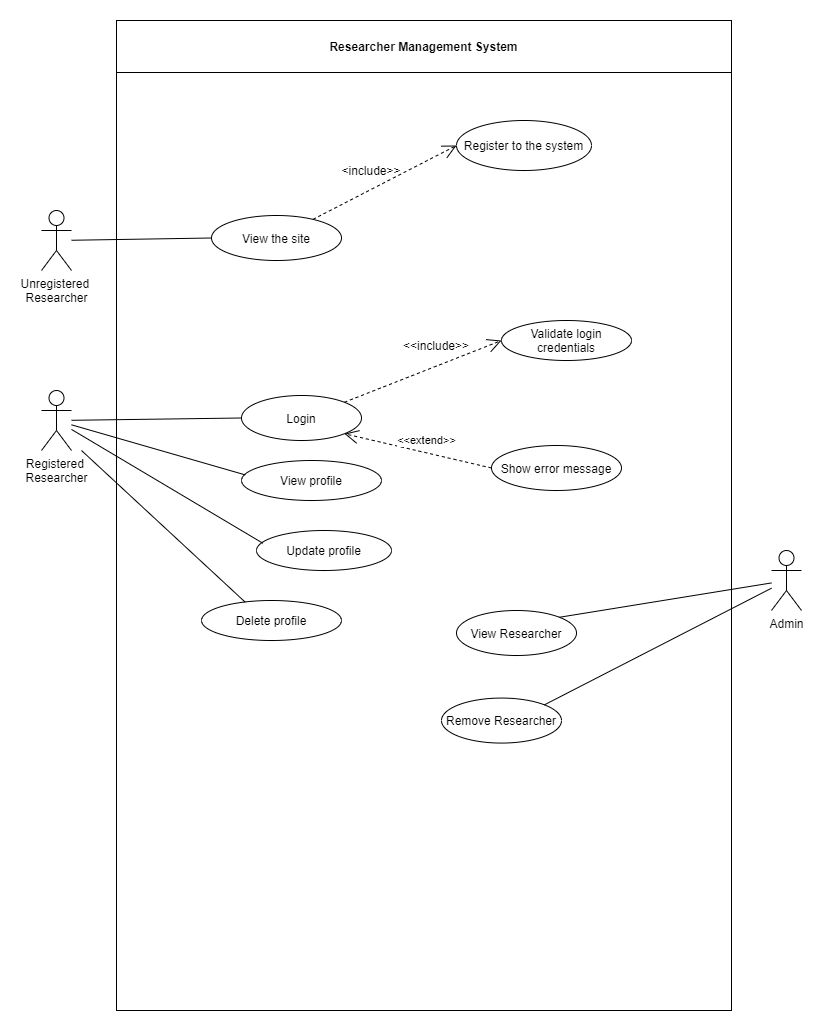

The diagram above was exported from draw.io. Its source (the exported page's mxGraphModel, read from the mxfile embedded in the PNG):
<mxGraphModel dx="1038" dy="523" grid="1" gridSize="10" guides="1" tooltips="1" connect="1" arrows="1" fold="1" page="1" pageScale="1" pageWidth="850" pageHeight="1100" math="0" shadow="0">
  <root>
    <mxCell id="0" />
    <mxCell id="1" parent="0" />
    <mxCell id="c1VAcPWRD_Lav_Fz-GKK-5" value="" style="shape=table;html=1;whiteSpace=wrap;startSize=0;container=1;collapsible=0;childLayout=tableLayout;" vertex="1" parent="1">
      <mxGeometry x="125" y="30" width="615" height="990" as="geometry" />
    </mxCell>
    <mxCell id="c1VAcPWRD_Lav_Fz-GKK-6" value="" style="shape=partialRectangle;html=1;whiteSpace=wrap;collapsible=0;dropTarget=0;pointerEvents=0;fillColor=none;top=0;left=0;bottom=0;right=0;points=[[0,0.5],[1,0.5]];portConstraint=eastwest;" vertex="1" parent="c1VAcPWRD_Lav_Fz-GKK-5">
      <mxGeometry width="615" height="52" as="geometry" />
    </mxCell>
    <mxCell id="c1VAcPWRD_Lav_Fz-GKK-7" value="&lt;b&gt;Researcher Management System&lt;/b&gt;" style="shape=partialRectangle;html=1;whiteSpace=wrap;connectable=0;overflow=hidden;fillColor=none;top=0;left=0;bottom=0;right=0;" vertex="1" parent="c1VAcPWRD_Lav_Fz-GKK-6">
      <mxGeometry width="615" height="52" as="geometry" />
    </mxCell>
    <mxCell id="c1VAcPWRD_Lav_Fz-GKK-8" value="" style="shape=partialRectangle;html=1;whiteSpace=wrap;collapsible=0;dropTarget=0;pointerEvents=0;fillColor=none;top=0;left=0;bottom=0;right=0;points=[[0,0.5],[1,0.5]];portConstraint=eastwest;" vertex="1" parent="c1VAcPWRD_Lav_Fz-GKK-5">
      <mxGeometry y="52" width="615" height="938" as="geometry" />
    </mxCell>
    <mxCell id="c1VAcPWRD_Lav_Fz-GKK-9" value="" style="shape=partialRectangle;html=1;whiteSpace=wrap;connectable=0;overflow=hidden;fillColor=none;top=0;left=0;bottom=0;right=0;" vertex="1" parent="c1VAcPWRD_Lav_Fz-GKK-8">
      <mxGeometry width="615" height="938" as="geometry" />
    </mxCell>
    <mxCell id="c1VAcPWRD_Lav_Fz-GKK-10" value="Unregistered &lt;br&gt;Researcher" style="shape=umlActor;verticalLabelPosition=bottom;verticalAlign=top;html=1;outlineConnect=0;" vertex="1" parent="1">
      <mxGeometry x="50" y="220" width="30" height="60" as="geometry" />
    </mxCell>
    <mxCell id="c1VAcPWRD_Lav_Fz-GKK-11" value="View the site" style="ellipse;whiteSpace=wrap;html=1;" vertex="1" parent="1">
      <mxGeometry x="220" y="225" width="130" height="45" as="geometry" />
    </mxCell>
    <mxCell id="c1VAcPWRD_Lav_Fz-GKK-12" value="" style="endArrow=open;endFill=1;endSize=12;html=1;dashed=1;entryX=0;entryY=0.5;entryDx=0;entryDy=0;" edge="1" parent="1" source="c1VAcPWRD_Lav_Fz-GKK-11" target="c1VAcPWRD_Lav_Fz-GKK-13">
      <mxGeometry width="160" relative="1" as="geometry">
        <mxPoint x="360" y="244.5" as="sourcePoint" />
        <mxPoint x="460" y="245" as="targetPoint" />
      </mxGeometry>
    </mxCell>
    <mxCell id="c1VAcPWRD_Lav_Fz-GKK-13" value="Register to the system" style="ellipse;whiteSpace=wrap;html=1;" vertex="1" parent="1">
      <mxGeometry x="465" y="130" width="135" height="50" as="geometry" />
    </mxCell>
    <mxCell id="c1VAcPWRD_Lav_Fz-GKK-14" value="" style="endArrow=none;html=1;entryX=0;entryY=0.5;entryDx=0;entryDy=0;" edge="1" parent="1" source="c1VAcPWRD_Lav_Fz-GKK-10" target="c1VAcPWRD_Lav_Fz-GKK-11">
      <mxGeometry width="50" height="50" relative="1" as="geometry">
        <mxPoint x="110" y="240" as="sourcePoint" />
        <mxPoint x="240" y="280" as="targetPoint" />
      </mxGeometry>
    </mxCell>
    <mxCell id="c1VAcPWRD_Lav_Fz-GKK-15" value="Registered &lt;br&gt;Researcher" style="shape=umlActor;verticalLabelPosition=bottom;verticalAlign=top;html=1;outlineConnect=0;" vertex="1" parent="1">
      <mxGeometry x="50" y="400" width="30" height="60" as="geometry" />
    </mxCell>
    <mxCell id="c1VAcPWRD_Lav_Fz-GKK-16" value="Login" style="ellipse;whiteSpace=wrap;html=1;" vertex="1" parent="1">
      <mxGeometry x="250" y="405" width="120" height="45" as="geometry" />
    </mxCell>
    <mxCell id="c1VAcPWRD_Lav_Fz-GKK-18" value="" style="endArrow=none;html=1;entryX=0;entryY=0.5;entryDx=0;entryDy=0;" edge="1" parent="1" source="c1VAcPWRD_Lav_Fz-GKK-15" target="c1VAcPWRD_Lav_Fz-GKK-16">
      <mxGeometry width="50" height="50" relative="1" as="geometry">
        <mxPoint x="100" y="430" as="sourcePoint" />
        <mxPoint x="260" y="255" as="targetPoint" />
      </mxGeometry>
    </mxCell>
    <mxCell id="c1VAcPWRD_Lav_Fz-GKK-19" value="" style="endArrow=open;endFill=1;endSize=12;html=1;dashed=1;exitX=1;exitY=0;exitDx=0;exitDy=0;entryX=0;entryY=0.5;entryDx=0;entryDy=0;" edge="1" parent="1" source="c1VAcPWRD_Lav_Fz-GKK-16" target="c1VAcPWRD_Lav_Fz-GKK-21">
      <mxGeometry width="160" relative="1" as="geometry">
        <mxPoint x="400" y="400" as="sourcePoint" />
        <mxPoint x="560" y="400" as="targetPoint" />
      </mxGeometry>
    </mxCell>
    <mxCell id="c1VAcPWRD_Lav_Fz-GKK-20" value="Show error message" style="ellipse;whiteSpace=wrap;html=1;" vertex="1" parent="1">
      <mxGeometry x="500" y="455" width="130" height="45" as="geometry" />
    </mxCell>
    <mxCell id="c1VAcPWRD_Lav_Fz-GKK-21" value="Validate login credentials" style="ellipse;whiteSpace=wrap;html=1;" vertex="1" parent="1">
      <mxGeometry x="510" y="330" width="130" height="40" as="geometry" />
    </mxCell>
    <mxCell id="c1VAcPWRD_Lav_Fz-GKK-22" value="" style="endArrow=open;endFill=1;endSize=12;html=1;dashed=1;exitX=0;exitY=0.5;exitDx=0;exitDy=0;entryX=1;entryY=1;entryDx=0;entryDy=0;" edge="1" parent="1" source="c1VAcPWRD_Lav_Fz-GKK-20" target="c1VAcPWRD_Lav_Fz-GKK-16">
      <mxGeometry width="160" relative="1" as="geometry">
        <mxPoint x="410" y="410" as="sourcePoint" />
        <mxPoint x="570" y="410" as="targetPoint" />
      </mxGeometry>
    </mxCell>
    <mxCell id="c1VAcPWRD_Lav_Fz-GKK-23" value="&amp;lt;&amp;lt;extend&amp;gt;&amp;gt;" style="edgeLabel;html=1;align=center;verticalAlign=middle;resizable=0;points=[];" vertex="1" connectable="0" parent="c1VAcPWRD_Lav_Fz-GKK-22">
      <mxGeometry x="-0.2123" y="-3" relative="1" as="geometry">
        <mxPoint x="-9" y="-12" as="offset" />
      </mxGeometry>
    </mxCell>
    <mxCell id="c1VAcPWRD_Lav_Fz-GKK-24" value="&amp;lt;&amp;lt;include&amp;gt;&amp;gt;" style="text;html=1;strokeColor=none;fillColor=none;align=center;verticalAlign=middle;whiteSpace=wrap;rounded=0;" vertex="1" parent="1">
      <mxGeometry x="425" y="345" width="40" height="20" as="geometry" />
    </mxCell>
    <mxCell id="c1VAcPWRD_Lav_Fz-GKK-25" value="&amp;lt;include&amp;gt;&amp;gt;" style="text;html=1;strokeColor=none;fillColor=none;align=center;verticalAlign=middle;whiteSpace=wrap;rounded=0;" vertex="1" parent="1">
      <mxGeometry x="360" y="170" width="40" height="20" as="geometry" />
    </mxCell>
    <mxCell id="c1VAcPWRD_Lav_Fz-GKK-26" value="Delete profile" style="ellipse;whiteSpace=wrap;html=1;" vertex="1" parent="1">
      <mxGeometry x="210" y="610" width="140" height="40" as="geometry" />
    </mxCell>
    <mxCell id="c1VAcPWRD_Lav_Fz-GKK-27" value="" style="endArrow=none;html=1;entryX=0.313;entryY=0.044;entryDx=0;entryDy=0;entryPerimeter=0;" edge="1" parent="1" target="c1VAcPWRD_Lav_Fz-GKK-26">
      <mxGeometry width="50" height="50" relative="1" as="geometry">
        <mxPoint x="90" y="460" as="sourcePoint" />
        <mxPoint x="270" y="265" as="targetPoint" />
      </mxGeometry>
    </mxCell>
    <mxCell id="c1VAcPWRD_Lav_Fz-GKK-28" value="Update profile" style="ellipse;whiteSpace=wrap;html=1;" vertex="1" parent="1">
      <mxGeometry x="265" y="540" width="135" height="40" as="geometry" />
    </mxCell>
    <mxCell id="c1VAcPWRD_Lav_Fz-GKK-29" value="" style="endArrow=none;html=1;entryX=0.048;entryY=0.32;entryDx=0;entryDy=0;entryPerimeter=0;" edge="1" parent="1" target="c1VAcPWRD_Lav_Fz-GKK-28" source="c1VAcPWRD_Lav_Fz-GKK-15">
      <mxGeometry width="50" height="50" relative="1" as="geometry">
        <mxPoint x="100" y="450" as="sourcePoint" />
        <mxPoint x="280" y="275" as="targetPoint" />
      </mxGeometry>
    </mxCell>
    <mxCell id="c1VAcPWRD_Lav_Fz-GKK-30" value="View profile" style="ellipse;whiteSpace=wrap;html=1;" vertex="1" parent="1">
      <mxGeometry x="250" y="470" width="140" height="40" as="geometry" />
    </mxCell>
    <mxCell id="c1VAcPWRD_Lav_Fz-GKK-31" value="" style="endArrow=none;html=1;entryX=0.027;entryY=0.36;entryDx=0;entryDy=0;entryPerimeter=0;" edge="1" parent="1" target="c1VAcPWRD_Lav_Fz-GKK-30" source="c1VAcPWRD_Lav_Fz-GKK-15">
      <mxGeometry width="50" height="50" relative="1" as="geometry">
        <mxPoint x="125" y="525" as="sourcePoint" />
        <mxPoint x="305" y="350" as="targetPoint" />
      </mxGeometry>
    </mxCell>
    <mxCell id="c1VAcPWRD_Lav_Fz-GKK-32" value="Admin" style="shape=umlActor;verticalLabelPosition=bottom;verticalAlign=top;html=1;outlineConnect=0;" vertex="1" parent="1">
      <mxGeometry x="780" y="560" width="30" height="60" as="geometry" />
    </mxCell>
    <mxCell id="c1VAcPWRD_Lav_Fz-GKK-33" value="View Researcher" style="ellipse;whiteSpace=wrap;html=1;" vertex="1" parent="1">
      <mxGeometry x="465" y="620" width="120" height="45" as="geometry" />
    </mxCell>
    <mxCell id="c1VAcPWRD_Lav_Fz-GKK-34" value="" style="endArrow=none;html=1;entryX=1;entryY=0;entryDx=0;entryDy=0;" edge="1" parent="1" target="c1VAcPWRD_Lav_Fz-GKK-33" source="c1VAcPWRD_Lav_Fz-GKK-32">
      <mxGeometry width="50" height="50" relative="1" as="geometry">
        <mxPoint x="675" y="529.9951870420363" as="sourcePoint" />
        <mxPoint x="505" y="370.39" as="targetPoint" />
      </mxGeometry>
    </mxCell>
    <mxCell id="c1VAcPWRD_Lav_Fz-GKK-35" value="Remove Researcher" style="ellipse;whiteSpace=wrap;html=1;" vertex="1" parent="1">
      <mxGeometry x="450" y="707.5699999999999" width="120" height="45" as="geometry" />
    </mxCell>
    <mxCell id="c1VAcPWRD_Lav_Fz-GKK-36" value="" style="endArrow=none;html=1;entryX=1;entryY=0;entryDx=0;entryDy=0;" edge="1" parent="1" target="c1VAcPWRD_Lav_Fz-GKK-35" source="c1VAcPWRD_Lav_Fz-GKK-32">
      <mxGeometry width="50" height="50" relative="1" as="geometry">
        <mxPoint x="770" y="630" as="sourcePoint" />
        <mxPoint x="490" y="457.96" as="targetPoint" />
      </mxGeometry>
    </mxCell>
  </root>
</mxGraphModel>